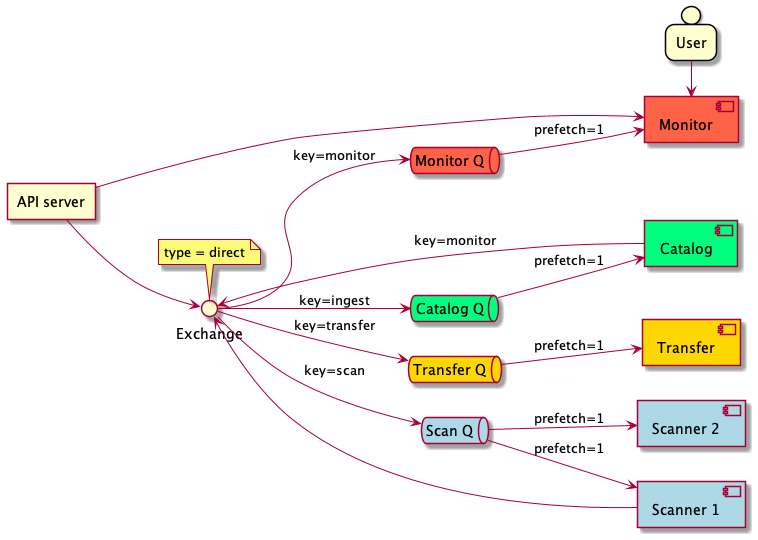

The diagram above was rendered by PlantUML. Its source (embedded in the PNG):
@startuml

left to right direction
agent api_server as "API server" 

together {
    interface exchange as "Exchange" 
    note bottom of exchange: type = direct
}
together {
    queue q1 as "Scan Q" #lightblue
    queue q2 as "Transfer Q" #gold
    queue q3 as "Catalog Q" #springgreen
}
queue q4 as "Monitor Q" #tomato

together {
    component scan1 as "Scanner 1" #lightblue
    component scan2 as "Scanner 2" #lightblue
}

component tran1 as "Transfer" #gold
component cat1 as "Catalog" #springgreen
component mon1 as "Monitor" #tomato
person user as "User"

api_server --> exchange
exchange --> q1 : key=scan
exchange --> q2 : key=transfer
exchange --> q3 : key=ingest
exchange --> q4 : key=monitor
api_server --> mon1

q1 --> scan1 : prefetch=1
q1 --> scan2 : prefetch=1
q2 --> tran1 : prefetch=1
q3 --> cat1 : prefetch=1
q4 --> mon1 : prefetch=1

scan1 --> exchange
cat1 --> exchange : key=monitor

user -> mon1
@enduml